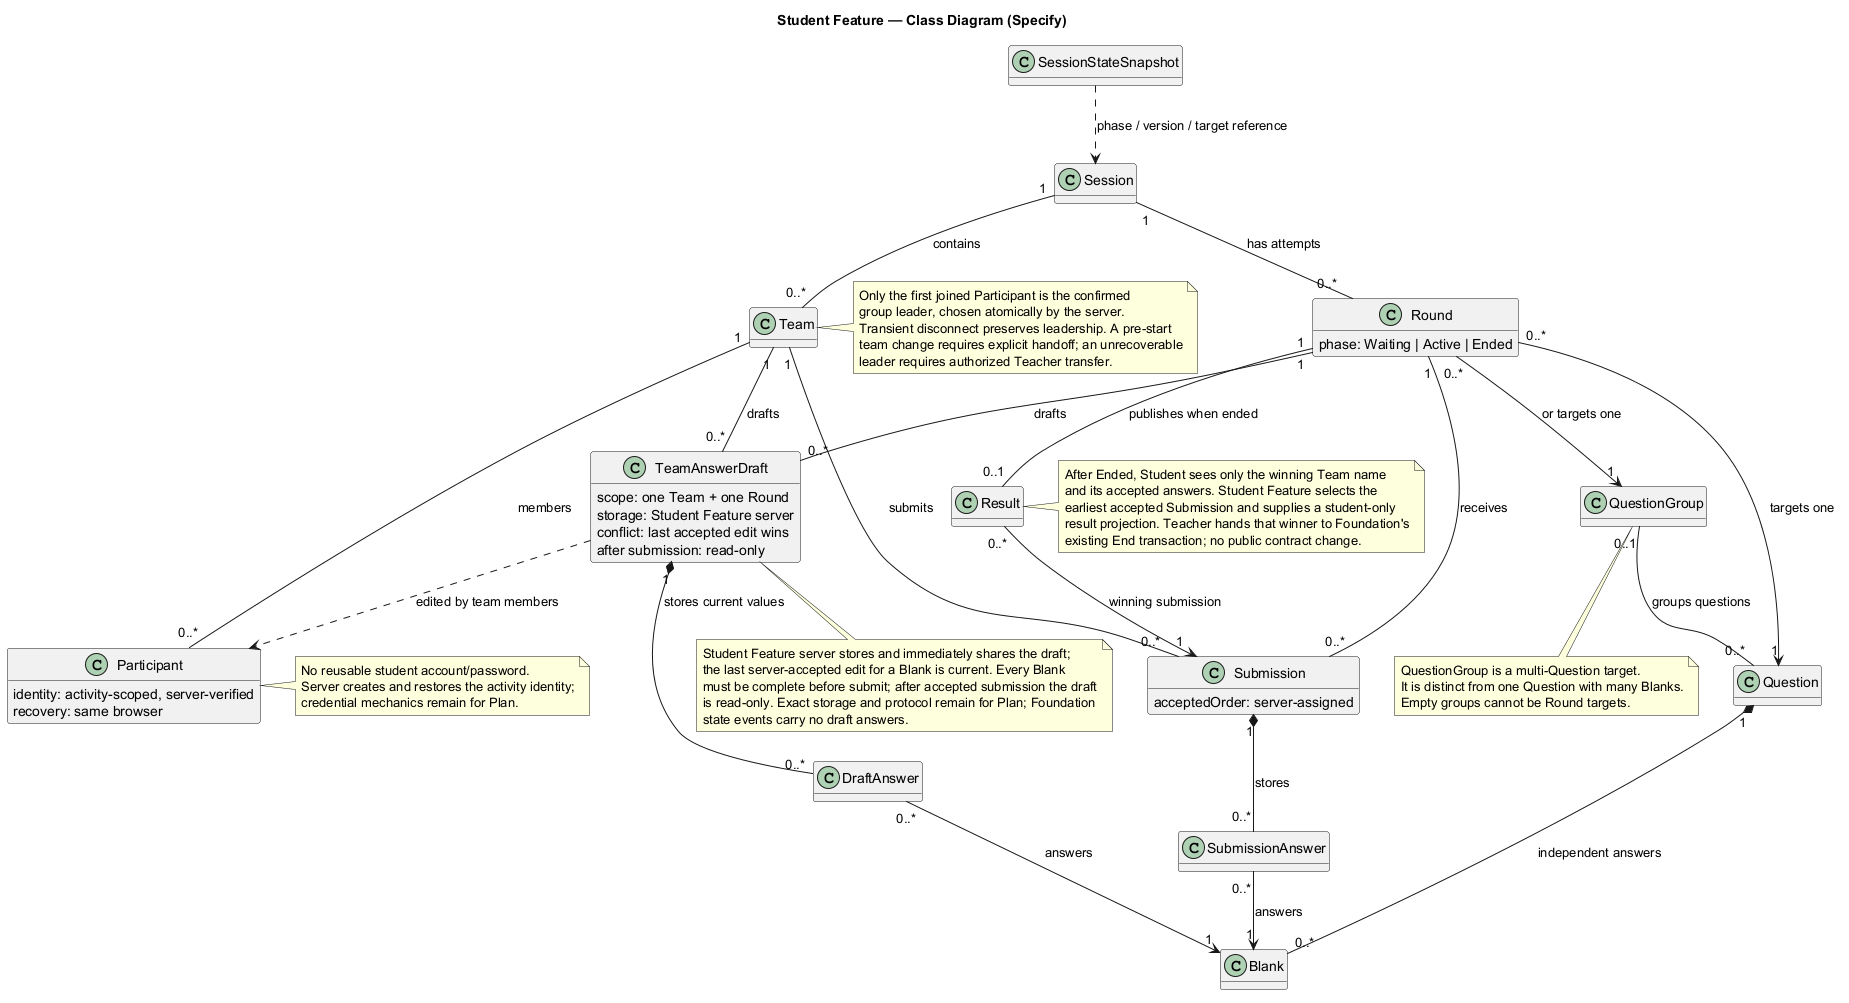

The diagram above was rendered by PlantUML. Its source (embedded in the PNG):
@startuml
title Student Feature — Class Diagram (Specify)
hide methods
skinparam classAttributeIconSize 0

class Session
class Team
class Participant {
  identity: activity-scoped, server-verified
  recovery: same browser
}
class Round {
  phase: Waiting | Active | Ended
}
class Question
class Blank
class QuestionGroup
class Submission {
  acceptedOrder: server-assigned
}
class SubmissionAnswer
class Result
class SessionStateSnapshot
class TeamAnswerDraft {
  scope: one Team + one Round
  storage: Student Feature server
  conflict: last accepted edit wins
  after submission: read-only
}
class DraftAnswer

Session "1" -- "0..*" Team : contains
Session "1" -- "0..*" Round : has attempts
Team "1" -- "0..*" Participant : members
Team "1" -- "0..*" Submission : submits
Round "1" -- "0..*" Submission : receives
Round "0..*" --> "1" Question : targets one
Round "0..*" --> "1" QuestionGroup : or targets one
Question "1" *-- "0..*" Blank : independent answers
QuestionGroup "0..1" -- "0..*" Question : groups questions
Submission "1" *-- "0..*" SubmissionAnswer : stores
SubmissionAnswer "0..*" --> "1" Blank : answers
Round "1" -- "0..1" Result : publishes when ended
Result "0..*" --> "1" Submission : winning submission
SessionStateSnapshot ..> Session : phase / version / target reference
TeamAnswerDraft ..> Participant : edited by team members
Team "1" -- "0..*" TeamAnswerDraft : drafts
Round "1" -- "0..*" TeamAnswerDraft : drafts
TeamAnswerDraft "1" *-- "0..*" DraftAnswer : stores current values
DraftAnswer "0..*" --> "1" Blank : answers

note right of Team
Only the first joined Participant is the confirmed
group leader, chosen atomically by the server.
Transient disconnect preserves leadership. A pre-start
team change requires explicit handoff; an unrecoverable
leader requires authorized Teacher transfer.
end note

note right of Participant
No reusable student account/password.
Server creates and restores the activity identity;
credential mechanics remain for Plan.
end note

note bottom of QuestionGroup
QuestionGroup is a multi-Question target.
It is distinct from one Question with many Blanks.
Empty groups cannot be Round targets.
end note

note right of Result
After Ended, Student sees only the winning Team name
and its accepted answers. Student Feature selects the
earliest accepted Submission and supplies a student-only
result projection. Teacher hands that winner to Foundation's
existing End transaction; no public contract change.
end note

note bottom of TeamAnswerDraft
Student Feature server stores and immediately shares the draft;
the last server-accepted edit for a Blank is current. Every Blank
must be complete before submit; after accepted submission the draft
is read-only. Exact storage and protocol remain for Plan; Foundation
state events carry no draft answers.
end note
@enduml